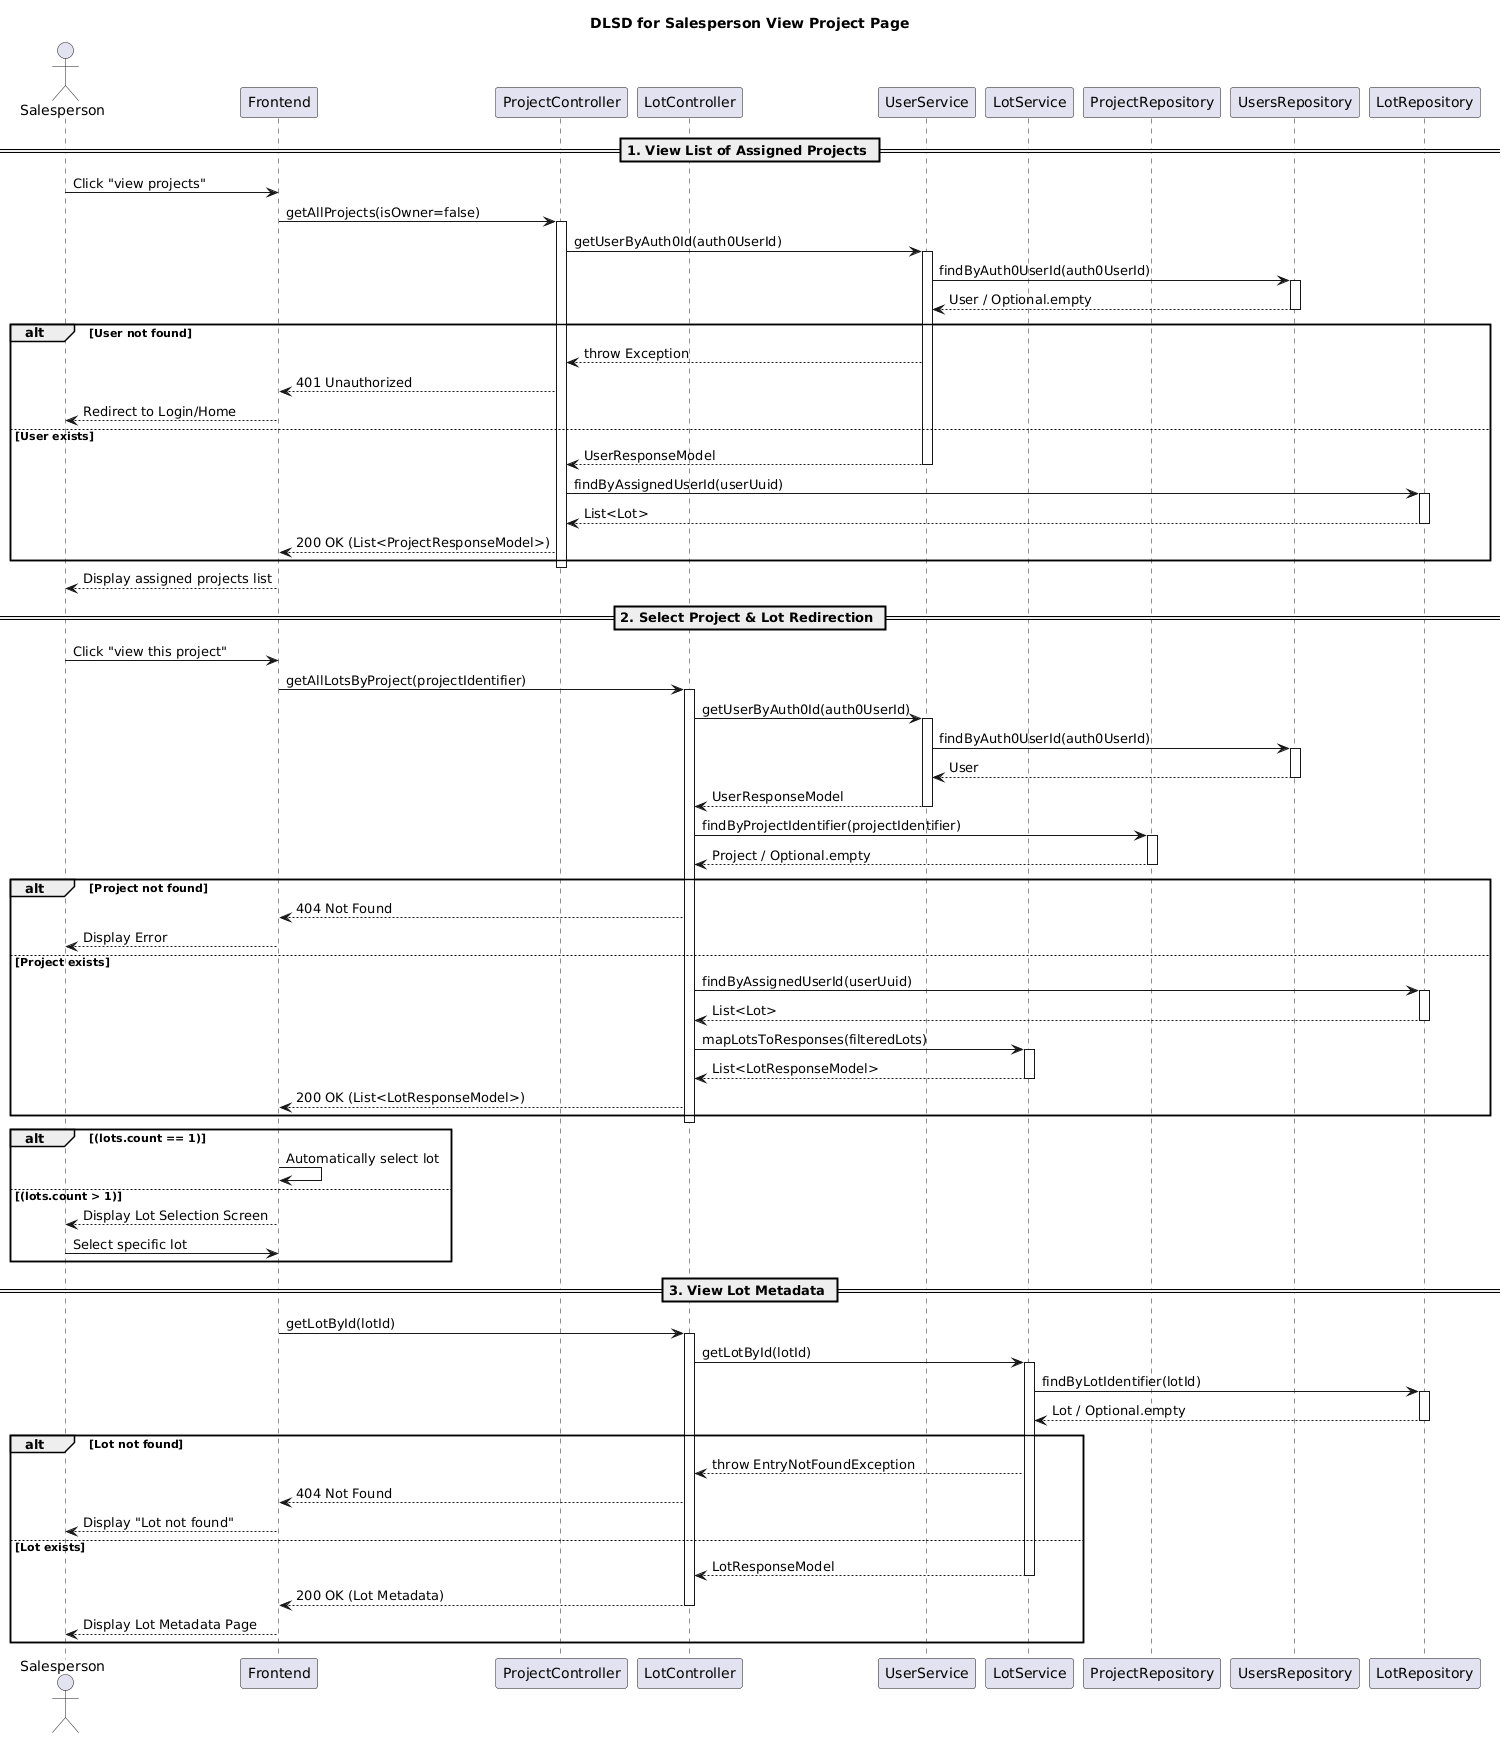

The diagram above was rendered by PlantUML. Its source (embedded in the PNG):
@startuml
title DLSD for Salesperson View Project Page

actor Salesperson
participant "Frontend" as FE
participant "ProjectController" as PC
participant "LotController" as LC
participant "UserService" as US
participant "LotService" as LS
participant "ProjectRepository" as PR
participant "UsersRepository" as UR
participant "LotRepository" as LR

== 1. View List of Assigned Projects ==

Salesperson -> FE: Click "view projects"
FE -> PC: getAllProjects(isOwner=false)
activate PC
PC -> US: getUserByAuth0Id(auth0UserId)
activate US
US -> UR: findByAuth0UserId(auth0UserId)
activate UR
UR --> US: User / Optional.empty
deactivate UR

alt User not found
    US --> PC: throw Exception
    PC --> FE: 401 Unauthorized
    FE --> Salesperson: Redirect to Login/Home
else User exists
    US --> PC: UserResponseModel
    deactivate US

    PC -> LR: findByAssignedUserId(userUuid)
    activate LR
    LR --> PC: List<Lot>
    deactivate LR

    PC --> FE: 200 OK (List<ProjectResponseModel>)
end
deactivate PC
FE --> Salesperson: Display assigned projects list

== 2. Select Project & Lot Redirection ==

Salesperson -> FE: Click "view this project"
FE -> LC: getAllLotsByProject(projectIdentifier)
activate LC

LC -> US: getUserByAuth0Id(auth0UserId)
activate US
US -> UR: findByAuth0UserId(auth0UserId)
activate UR
UR --> US: User
deactivate UR
US --> LC: UserResponseModel
deactivate US

LC -> PR: findByProjectIdentifier(projectIdentifier)
activate PR
PR --> LC: Project / Optional.empty
deactivate PR

alt Project not found
    LC --> FE: 404 Not Found
    FE --> Salesperson: Display Error
else Project exists
    LC -> LR: findByAssignedUserId(userUuid)
    activate LR
    LR --> LC: List<Lot>
    deactivate LR

    LC -> LS: mapLotsToResponses(filteredLots)
    activate LS
    LS --> LC: List<LotResponseModel>
    deactivate LS

    LC --> FE: 200 OK (List<LotResponseModel>)
end
deactivate LC

alt (lots.count == 1)
    FE -> FE: Automatically select lot
else (lots.count > 1)
    FE --> Salesperson: Display Lot Selection Screen
    Salesperson -> FE: Select specific lot
end

== 3. View Lot Metadata ==

FE -> LC: getLotById(lotId)
activate LC
LC -> LS: getLotById(lotId)
activate LS
LS -> LR: findByLotIdentifier(lotId)
activate LR
LR --> LS: Lot / Optional.empty
deactivate LR

alt Lot not found
    LS --> LC: throw EntryNotFoundException
    LC --> FE: 404 Not Found
    FE --> Salesperson: Display "Lot not found"
else Lot exists
    LS --> LC: LotResponseModel
    deactivate LS
    LC --> FE: 200 OK (Lot Metadata)
    deactivate LC
    FE --> Salesperson: Display Lot Metadata Page
end
@enduml